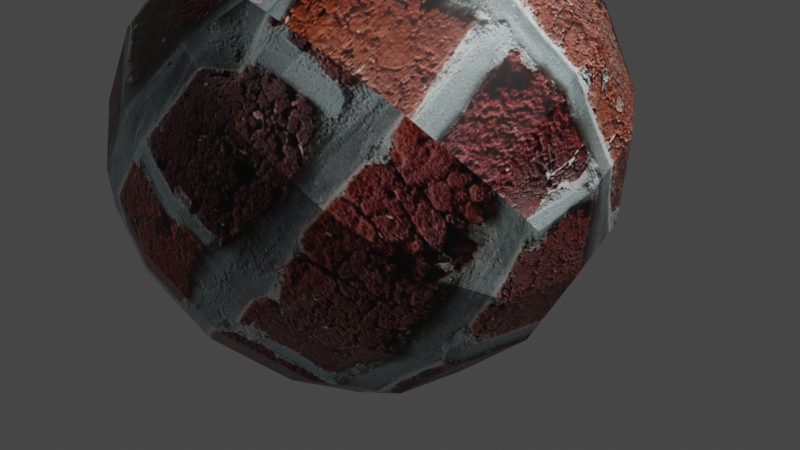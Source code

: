 # Source: spere_brik.blend  (saved by Blender 3.1.7; exported with 4.5.12 LTS)
import bpy
from mathutils import Matrix  # noqa: F401  (used for matrix-valued properties, if any)

bpy.ops.wm.read_factory_settings(use_empty=True)
scene = bpy.context.scene
scene.name = 'Scene'

# ---- collections
col_collection = bpy.data.collections.new('Collection'); scene.collection.children.link(col_collection)

# ---- images (referenced by path relative to the original .blend; pixels are not part of the script)
import os
ASSET_DIR = os.environ.get("B2B_ASSET_DIR", "")  # directory of the original .blend (textures are referenced by path, not embedded)
HERE = os.path.dirname(os.path.abspath(__file__))  # packed textures are extracted next to this script under _unpacked/

def load_image(name, relpath, width, height, colorspace="sRGB"):
    """Load a texture the original file referenced (path relative to the .blend, or extracted next to this script)."""
    p = next((c for c in (os.path.join(HERE, relpath), os.path.join(ASSET_DIR, relpath)) if relpath and os.path.exists(c)), "")
    if p:
        img = bpy.data.images.load(p, check_existing=True)
        img.name = name
    else:  # same state as the original file: an image datablock whose file is absent (Cycles renders it pink)
        img = bpy.data.images.new(name, width, height)
        img.source = "FILE"
        img.filepath = "//" + (relpath or name)
    img.colorspace_settings.name = colorspace
    return img
img_red_brick_wall_texture_jpg = load_image('Red_brick_wall_texture.JPG', '_unpacked/Red_brick_wall_texture.91baff3c.jpg', 2560, 1631, 'sRGB')

# ---- materials (node trees are filled in below, after node groups)
mat_material = bpy.data.materials.new('Material')
mat_material.alpha_threshold = 0.0
mat_material.use_transparent_shadow = False
mat_material.line_color = (0.0, 0.0, 0.0, 1.0)

# ---- material node trees
mat_material.use_nodes = True; mat_material.node_tree.nodes.clear()
_N = mat_material.node_tree.nodes; _L = mat_material.node_tree.links
n0 = _N.new('ShaderNodeOutputMaterial'); n0.name = 'Material Output'; n0.location = (300, 300)
n1 = _N.new('ShaderNodeBsdfPrincipled'); n1.name = 'Principled BSDF'; n1.location = (10, 300)
n1.distribution = 'GGX'
n1.subsurface_method = 'RANDOM_WALK_SKIN'
n1.inputs[2].default_value = 0.4
n1.inputs[3].default_value = 1.45
n1.inputs[27].default_value = (0.0, 0.0, 0.0, 1.0)
n1.inputs[28].default_value = 1.0
n2 = _N.new('ShaderNodeTexImage'); n2.name = 'Image Texture'; n2.location = (-190, 275)
n2.image = img_red_brick_wall_texture_jpg
_L.new(n1.outputs[0], n0.inputs[0])
_L.new(n2.outputs[0], n1.inputs[0])
n0.is_active_output = True

# ---- world
world_world = bpy.data.worlds.new('World'); scene.world = world_world
world_world.use_nodes = True; world_world.node_tree.nodes.clear()
_N = world_world.node_tree.nodes; _L = world_world.node_tree.links
n0 = _N.new('ShaderNodeOutputWorld'); n0.name = 'World Output'; n0.location = (300, 300)
n1 = _N.new('ShaderNodeBackground'); n1.name = 'Background'; n1.location = (10, 300)
n1.inputs[0].default_value = (0.05088, 0.05088, 0.05088, 1.0)
_L.new(n1.outputs[0], n0.inputs[0])
n0.is_active_output = True
world_world.color = (0.05088, 0.05088, 0.05088)
world_world.use_sun_shadow = False
world_world.sun_shadow_jitter_overblur = 0.0

# ---- cameras
cam_camera = bpy.data.cameras.new('Camera')
cam_camera.clip_end = 100.0
cam_camera.ortho_scale = 7.314

# ---- lights
light_light = bpy.data.lights.new('Light', 'POINT')
light_light.transmission_factor = 0.0
light_light.energy = 1000.0
light_light.shadow_soft_size = 0.1
light_light.shadow_maximum_resolution = 0.006
light_light.use_absolute_resolution = True

# ---- meshes
me_cube = bpy.data.meshes.new('Cube')
me_cube.from_pydata([(1.0, 1.0, 1.0), (1.0, 1.0, -1.0), (1.0, -1.0, 1.0), (1.0, -1.0, -1.0), (-1.0, 1.0, 1.0), (-1.0, 1.0, -1.0), (-1.0, -1.0, 1.0), (-1.0, -1.0, -1.0)], [], [(0, 4, 6, 2), (3, 2, 6, 7), (7, 6, 4, 5), (5, 1, 3, 7), (1, 0, 2, 3), (5, 4, 0, 1)])
_uv = me_cube.uv_layers.new(name='UVMap')
_uv.uv.foreach_set('vector', [0.625, 0.5, 0.875, 0.5, 0.875, 0.75, 0.625, 0.75, 0.375, 0.75, 0.625, 0.75, 0.625, 1.0, 0.375, 1.0, 0.375, 0.0, 0.625, 0.0, 0.625, 0.25, 0.375, 0.25, 0.125, 0.5, 0.375, 0.5, 0.375, 0.75, 0.125, 0.75, 0.375, 0.5, 0.625, 0.5, 0.625, 0.75, 0.375, 0.75, 0.375, 0.25, 0.625, 0.25, 0.625, 0.5, 0.375, 0.5])
me_cube.materials.append(mat_material)
me_cube.use_remesh_preserve_volume = False
me_cube.use_remesh_preserve_attributes = False
me_cube.use_mirror_vertex_groups = False
me_cube.update()

# ---- objects
ob_cube = bpy.data.objects.new('Cube', me_cube)
ob_light = bpy.data.objects.new('Light', light_light)
ob_camera = bpy.data.objects.new('Camera', cam_camera)

# ---- transforms, parenting, visibility, modifiers, constraints
ob_cube.location = (-0.4298, 0.02755, 0.8118)
ob_cube.rotation_euler = (6.52, 0.64, -5.692)
ob_cube.scale = (3.041, 3.041, 3.041)
ob_cube.lock_rotations_4d = False
ob_cube.empty_display_type = 'ARROWS'
ob_cube.lineart.crease_threshold = 0.0
_m = ob_cube.modifiers.new('Subdivision', 'SUBSURF')
_m.levels = 4
ob_light.location = (4.076, 1.005, 5.904)
ob_light.rotation_euler = (0.6503, 0.05522, 1.866)
ob_light.lock_rotations_4d = False
ob_light.empty_display_type = 'ARROWS'
ob_light.color = (0.0, 0.0, 0.0, 0.0)
ob_light.lineart.crease_threshold = 0.0
ob_camera.location = (7.359, -6.926, 4.958)
ob_camera.rotation_euler = (1.109, 0.0, 0.8149)
ob_camera.lock_rotations_4d = False
ob_camera.empty_display_type = 'ARROWS'
ob_camera.color = (0.0, 0.0, 0.0, 0.0)
ob_camera.display_type = 'WIRE'
ob_camera.lineart.crease_threshold = 0.0

# ---- collection membership
col_collection.objects.link(ob_cube)
col_collection.objects.link(ob_light)
col_collection.objects.link(ob_camera)

# ---- scene / render settings (as saved in the file)
scene.camera = ob_camera
scene.frame_start = 1; scene.frame_end = 250; scene.frame_set(1)
scene.render.engine = 'BLENDER_EEVEE_NEXT'
scene.cycles.sampling_pattern = 'TABULATED_SOBOL'
scene.cycles.use_light_tree = False
scene.view_settings.view_transform = 'Filmic'
bpy.context.view_layer.update()
